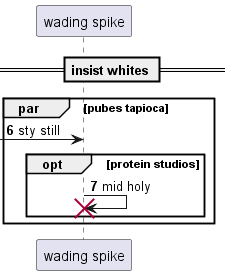

The diagram above was rendered by PlantUML. Its source (embedded in the PNG):
@startuml
participant "wading spike" as 0
== insist whites ==
autonumber 6 1
par pubes tapioca
 [-> 0: sty still
opt protein studios
0 -> 0!! : mid holy
autonumber stop
end
end
@enduml